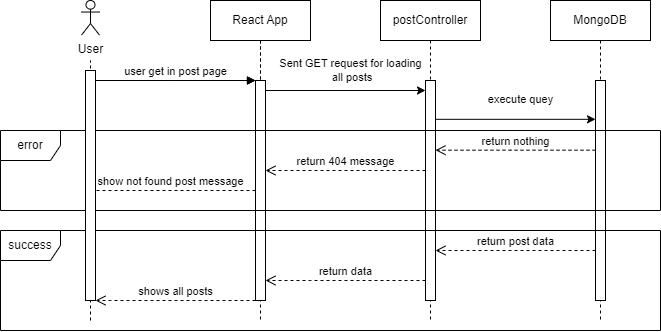

The diagram above was exported from draw.io. Its source (the exported page's mxGraphModel, read from the mxfile embedded in the PNG):
<mxGraphModel dx="740" dy="467" grid="1" gridSize="10" guides="1" tooltips="1" connect="1" arrows="1" fold="1" page="1" pageScale="1" pageWidth="850" pageHeight="1100" math="0" shadow="0">
  <root>
    <mxCell id="0" />
    <mxCell id="1" parent="0" />
    <mxCell id="aM9ryv3xv72pqoxQDRHE-5" value=":Object" style="shape=umlLifeline;perimeter=lifelinePerimeter;whiteSpace=wrap;html=1;container=0;dropTarget=0;collapsible=0;recursiveResize=0;outlineConnect=0;portConstraint=eastwest;newEdgeStyle={&quot;edgeStyle&quot;:&quot;elbowEdgeStyle&quot;,&quot;elbow&quot;:&quot;vertical&quot;,&quot;curved&quot;:0,&quot;rounded&quot;:0};" parent="1" vertex="1">
      <mxGeometry x="305" y="40" width="100" height="300" as="geometry" />
    </mxCell>
    <mxCell id="aM9ryv3xv72pqoxQDRHE-6" value="" style="html=1;points=[];perimeter=orthogonalPerimeter;outlineConnect=0;targetShapes=umlLifeline;portConstraint=eastwest;newEdgeStyle={&quot;edgeStyle&quot;:&quot;elbowEdgeStyle&quot;,&quot;elbow&quot;:&quot;vertical&quot;,&quot;curved&quot;:0,&quot;rounded&quot;:0};" parent="aM9ryv3xv72pqoxQDRHE-5" vertex="1">
      <mxGeometry x="45" y="80" width="10" height="170" as="geometry" />
    </mxCell>
    <mxCell id="aM9ryv3xv72pqoxQDRHE-7" value="user get in post page" style="html=1;verticalAlign=bottom;endArrow=block;edgeStyle=elbowEdgeStyle;elbow=vertical;curved=0;rounded=0;" parent="1" source="aM9ryv3xv72pqoxQDRHE-2" target="aM9ryv3xv72pqoxQDRHE-6" edge="1">
      <mxGeometry relative="1" as="geometry">
        <mxPoint x="280" y="130" as="sourcePoint" />
        <Array as="points">
          <mxPoint x="265" y="120" />
        </Array>
        <mxPoint as="offset" />
      </mxGeometry>
    </mxCell>
    <mxCell id="XCgQLfO5UhCVkx3oZure-5" value="React App" style="shape=umlLifeline;perimeter=lifelinePerimeter;whiteSpace=wrap;html=1;container=0;dropTarget=0;collapsible=0;recursiveResize=0;outlineConnect=0;portConstraint=eastwest;newEdgeStyle={&quot;edgeStyle&quot;:&quot;elbowEdgeStyle&quot;,&quot;elbow&quot;:&quot;vertical&quot;,&quot;curved&quot;:0,&quot;rounded&quot;:0};" parent="1" vertex="1">
      <mxGeometry x="305" y="40" width="100" height="320" as="geometry" />
    </mxCell>
    <mxCell id="XCgQLfO5UhCVkx3oZure-6" value="" style="html=1;points=[];perimeter=orthogonalPerimeter;outlineConnect=0;targetShapes=umlLifeline;portConstraint=eastwest;newEdgeStyle={&quot;edgeStyle&quot;:&quot;elbowEdgeStyle&quot;,&quot;elbow&quot;:&quot;vertical&quot;,&quot;curved&quot;:0,&quot;rounded&quot;:0};" parent="XCgQLfO5UhCVkx3oZure-5" vertex="1">
      <mxGeometry x="45" y="80" width="10" height="220" as="geometry" />
    </mxCell>
    <mxCell id="XCgQLfO5UhCVkx3oZure-7" value="" style="html=1;verticalAlign=bottom;endArrow=block;edgeStyle=elbowEdgeStyle;elbow=vertical;curved=0;rounded=0;" parent="1" target="XCgQLfO5UhCVkx3oZure-6" edge="1">
      <mxGeometry relative="1" as="geometry">
        <mxPoint x="180" y="120" as="sourcePoint" />
        <Array as="points">
          <mxPoint x="265" y="120" />
        </Array>
        <mxPoint as="offset" />
      </mxGeometry>
    </mxCell>
    <mxCell id="XCgQLfO5UhCVkx3oZure-8" value="show not found post message" style="html=1;verticalAlign=bottom;endArrow=open;dashed=1;endSize=8;edgeStyle=elbowEdgeStyle;elbow=vertical;curved=0;rounded=0;" parent="1" edge="1">
      <mxGeometry x="0.0017" relative="1" as="geometry">
        <mxPoint x="180" y="230" as="targetPoint" />
        <Array as="points">
          <mxPoint x="275" y="230" />
        </Array>
        <mxPoint x="350" y="230" as="sourcePoint" />
        <mxPoint as="offset" />
      </mxGeometry>
    </mxCell>
    <mxCell id="XCgQLfO5UhCVkx3oZure-11" value="postController" style="shape=umlLifeline;perimeter=lifelinePerimeter;whiteSpace=wrap;html=1;container=0;dropTarget=0;collapsible=0;recursiveResize=0;outlineConnect=0;portConstraint=eastwest;newEdgeStyle={&quot;edgeStyle&quot;:&quot;elbowEdgeStyle&quot;,&quot;elbow&quot;:&quot;vertical&quot;,&quot;curved&quot;:0,&quot;rounded&quot;:0};" parent="1" vertex="1">
      <mxGeometry x="475" y="40" width="100" height="320" as="geometry" />
    </mxCell>
    <mxCell id="XCgQLfO5UhCVkx3oZure-12" value="" style="html=1;points=[];perimeter=orthogonalPerimeter;outlineConnect=0;targetShapes=umlLifeline;portConstraint=eastwest;newEdgeStyle={&quot;edgeStyle&quot;:&quot;elbowEdgeStyle&quot;,&quot;elbow&quot;:&quot;vertical&quot;,&quot;curved&quot;:0,&quot;rounded&quot;:0};" parent="XCgQLfO5UhCVkx3oZure-11" vertex="1">
      <mxGeometry x="45" y="80" width="10" height="220" as="geometry" />
    </mxCell>
    <mxCell id="XCgQLfO5UhCVkx3oZure-13" value="MongoDB" style="shape=umlLifeline;perimeter=lifelinePerimeter;whiteSpace=wrap;html=1;container=0;dropTarget=0;collapsible=0;recursiveResize=0;outlineConnect=0;portConstraint=eastwest;newEdgeStyle={&quot;edgeStyle&quot;:&quot;elbowEdgeStyle&quot;,&quot;elbow&quot;:&quot;vertical&quot;,&quot;curved&quot;:0,&quot;rounded&quot;:0};" parent="1" vertex="1">
      <mxGeometry x="645" y="40" width="100" height="320" as="geometry" />
    </mxCell>
    <mxCell id="XCgQLfO5UhCVkx3oZure-14" value="" style="html=1;points=[];perimeter=orthogonalPerimeter;outlineConnect=0;targetShapes=umlLifeline;portConstraint=eastwest;newEdgeStyle={&quot;edgeStyle&quot;:&quot;elbowEdgeStyle&quot;,&quot;elbow&quot;:&quot;vertical&quot;,&quot;curved&quot;:0,&quot;rounded&quot;:0};" parent="XCgQLfO5UhCVkx3oZure-13" vertex="1">
      <mxGeometry x="45" y="80" width="10" height="220" as="geometry" />
    </mxCell>
    <mxCell id="XCgQLfO5UhCVkx3oZure-15" value="" style="endArrow=classic;html=1;rounded=0;" parent="1" edge="1">
      <mxGeometry relative="1" as="geometry">
        <mxPoint x="360" y="130" as="sourcePoint" />
        <mxPoint x="520" y="130" as="targetPoint" />
      </mxGeometry>
    </mxCell>
    <mxCell id="XCgQLfO5UhCVkx3oZure-16" value="Sent GET request for loading&lt;div&gt;&amp;nbsp;all posts&lt;/div&gt;" style="edgeLabel;resizable=0;html=1;;align=center;verticalAlign=middle;" parent="XCgQLfO5UhCVkx3oZure-15" connectable="0" vertex="1">
      <mxGeometry relative="1" as="geometry">
        <mxPoint x="5" y="-20" as="offset" />
      </mxGeometry>
    </mxCell>
    <mxCell id="XCgQLfO5UhCVkx3oZure-17" value="" style="endArrow=classic;html=1;rounded=0;" parent="1" edge="1">
      <mxGeometry relative="1" as="geometry">
        <mxPoint x="530" y="158.82" as="sourcePoint" />
        <mxPoint x="690" y="158.82" as="targetPoint" />
      </mxGeometry>
    </mxCell>
    <mxCell id="XCgQLfO5UhCVkx3oZure-18" value="execute quey" style="edgeLabel;resizable=0;html=1;;align=center;verticalAlign=middle;" parent="XCgQLfO5UhCVkx3oZure-17" connectable="0" vertex="1">
      <mxGeometry relative="1" as="geometry">
        <mxPoint x="5" y="-20" as="offset" />
      </mxGeometry>
    </mxCell>
    <mxCell id="XCgQLfO5UhCVkx3oZure-19" value="return nothing" style="html=1;verticalAlign=bottom;endArrow=open;dashed=1;endSize=8;edgeStyle=elbowEdgeStyle;elbow=vertical;curved=0;rounded=0;" parent="1" source="XCgQLfO5UhCVkx3oZure-14" target="XCgQLfO5UhCVkx3oZure-12" edge="1">
      <mxGeometry relative="1" as="geometry">
        <mxPoint x="510" y="189.69" as="targetPoint" />
        <Array as="points">
          <mxPoint x="605" y="189.69" />
        </Array>
        <mxPoint x="680" y="189.69" as="sourcePoint" />
        <mxPoint as="offset" />
      </mxGeometry>
    </mxCell>
    <mxCell id="XCgQLfO5UhCVkx3oZure-20" value="return 404 message" style="html=1;verticalAlign=bottom;endArrow=open;dashed=1;endSize=8;edgeStyle=elbowEdgeStyle;elbow=vertical;curved=0;rounded=0;" parent="1" source="XCgQLfO5UhCVkx3oZure-12" edge="1">
      <mxGeometry relative="1" as="geometry">
        <mxPoint x="360" y="210" as="targetPoint" />
        <Array as="points">
          <mxPoint x="360" y="210" />
        </Array>
        <mxPoint x="525" y="210" as="sourcePoint" />
        <mxPoint as="offset" />
      </mxGeometry>
    </mxCell>
    <mxCell id="XCgQLfO5UhCVkx3oZure-25" value="error" style="shape=umlFrame;whiteSpace=wrap;html=1;pointerEvents=0;" parent="1" vertex="1">
      <mxGeometry x="95" y="170" width="660" height="80" as="geometry" />
    </mxCell>
    <mxCell id="XCgQLfO5UhCVkx3oZure-26" value="success" style="shape=umlFrame;whiteSpace=wrap;html=1;pointerEvents=0;" parent="1" vertex="1">
      <mxGeometry x="95" y="270" width="660" height="100" as="geometry" />
    </mxCell>
    <mxCell id="XCgQLfO5UhCVkx3oZure-27" value="return post data" style="html=1;verticalAlign=bottom;endArrow=open;dashed=1;endSize=8;edgeStyle=elbowEdgeStyle;elbow=vertical;curved=0;rounded=0;" parent="1" source="XCgQLfO5UhCVkx3oZure-14" target="XCgQLfO5UhCVkx3oZure-12" edge="1">
      <mxGeometry relative="1" as="geometry">
        <mxPoint x="535" y="300.31" as="targetPoint" />
        <Array as="points">
          <mxPoint x="625" y="290" />
        </Array>
        <mxPoint x="695" y="300.31" as="sourcePoint" />
        <mxPoint as="offset" />
      </mxGeometry>
    </mxCell>
    <mxCell id="XCgQLfO5UhCVkx3oZure-28" value="return data" style="html=1;verticalAlign=bottom;endArrow=open;dashed=1;endSize=8;edgeStyle=elbowEdgeStyle;elbow=vertical;curved=0;rounded=0;" parent="1" source="XCgQLfO5UhCVkx3oZure-12" target="XCgQLfO5UhCVkx3oZure-6" edge="1">
      <mxGeometry relative="1" as="geometry">
        <mxPoint x="365" y="320" as="targetPoint" />
        <Array as="points">
          <mxPoint x="405" y="320" />
          <mxPoint x="365" y="320" />
        </Array>
        <mxPoint x="510" y="320.17" as="sourcePoint" />
        <mxPoint as="offset" />
      </mxGeometry>
    </mxCell>
    <mxCell id="XCgQLfO5UhCVkx3oZure-29" value="shows all posts" style="html=1;verticalAlign=bottom;endArrow=open;dashed=1;endSize=8;edgeStyle=elbowEdgeStyle;elbow=vertical;curved=0;rounded=0;" parent="1" edge="1">
      <mxGeometry relative="1" as="geometry">
        <mxPoint x="190" y="340" as="targetPoint" />
        <Array as="points">
          <mxPoint x="205" y="340" />
        </Array>
        <mxPoint x="350" y="340" as="sourcePoint" />
        <mxPoint as="offset" />
      </mxGeometry>
    </mxCell>
    <mxCell id="DyT0HVxNmr7aZOTt3Xnw-1" value="" style="group" vertex="1" connectable="0" parent="1">
      <mxGeometry x="176" y="40" width="18" height="320" as="geometry" />
    </mxCell>
    <mxCell id="DyT0HVxNmr7aZOTt3Xnw-2" value="" style="endArrow=none;dashed=1;html=1;rounded=0;" edge="1" parent="DyT0HVxNmr7aZOTt3Xnw-1">
      <mxGeometry width="50" height="50" relative="1" as="geometry">
        <mxPoint x="9" y="320" as="sourcePoint" />
        <mxPoint x="9" y="60" as="targetPoint" />
      </mxGeometry>
    </mxCell>
    <mxCell id="DyT0HVxNmr7aZOTt3Xnw-3" value="User" style="shape=umlActor;verticalLabelPosition=bottom;verticalAlign=top;html=1;outlineConnect=0;" vertex="1" parent="DyT0HVxNmr7aZOTt3Xnw-1">
      <mxGeometry width="18" height="34.5945945945946" as="geometry" />
    </mxCell>
    <mxCell id="aM9ryv3xv72pqoxQDRHE-2" value="" style="html=1;points=[];perimeter=orthogonalPerimeter;outlineConnect=0;targetShapes=umlLifeline;portConstraint=eastwest;newEdgeStyle={&quot;edgeStyle&quot;:&quot;elbowEdgeStyle&quot;,&quot;elbow&quot;:&quot;vertical&quot;,&quot;curved&quot;:0,&quot;rounded&quot;:0};" parent="1" vertex="1">
      <mxGeometry x="180" y="110" width="10" height="230" as="geometry" />
    </mxCell>
  </root>
</mxGraphModel>